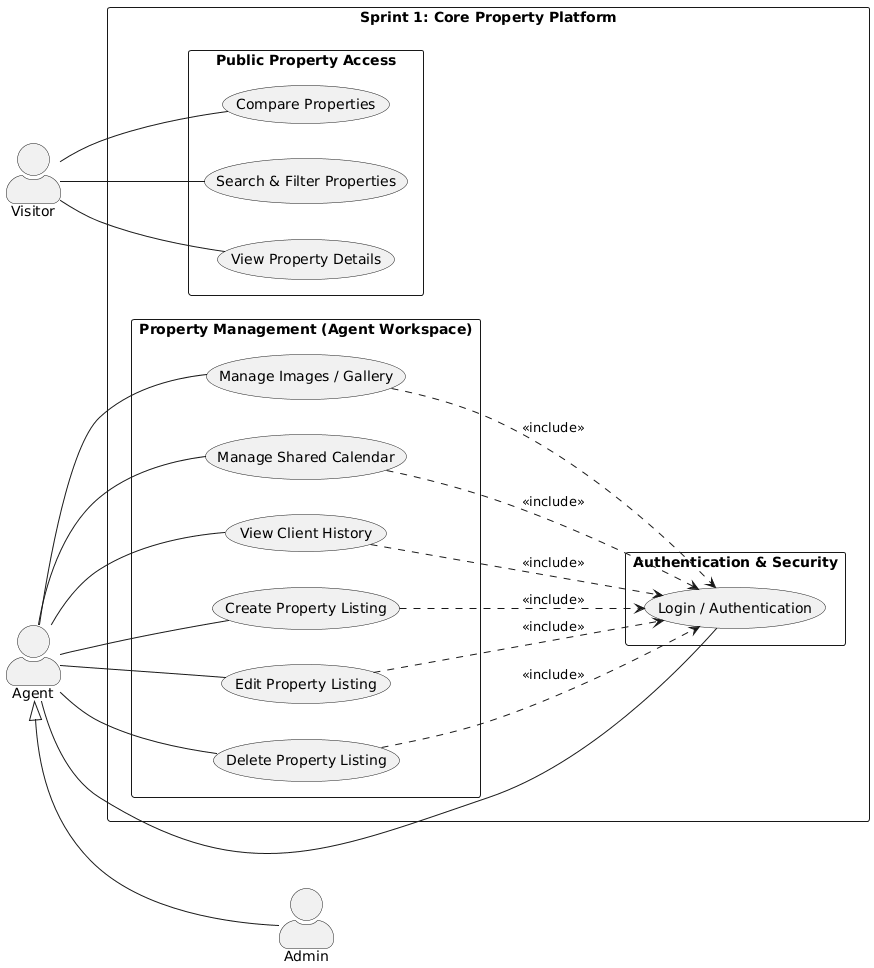

The diagram above was rendered by PlantUML. Its source (embedded in the PNG):
@startuml
left to right direction
skinparam packageStyle rectangle
skinparam shadowing false
skinparam actorStyle awesome

' Actors
actor "Visitor" as Visitor
actor "Agent" as Agent
actor "Admin" as Admin

' Hierarchy
Agent <|-- Admin

rectangle "Sprint 1: Core Property Platform" {

  package "Authentication & Security" {
      usecase "Login / Authentication" as Login
  }

  package "Public Property Access" {
      usecase "Search & Filter Properties" as Search
      usecase "View Property Details" as Details
      usecase "Compare Properties" as Compare
  }

  package "Property Management (Agent Workspace)" {
      usecase "Create Property Listing" as CreateListing
      usecase "Edit Property Listing" as EditListing
      usecase "Delete Property Listing" as DeleteListing
      usecase "Manage Images / Gallery" as Gallery
      usecase "Manage Shared Calendar" as Calendar
      usecase "View Client History" as ClientHistory
  }

}

' Visitor actions
Visitor -- Search
Visitor -- Details
Visitor -- Compare

' Agent actions
Agent -- Login
Agent -- CreateListing
Agent -- EditListing
Agent -- DeleteListing
Agent -- Gallery
Agent -- Calendar
Agent -- ClientHistory

' Security includes
CreateListing ..> Login : <<include>>
EditListing ..> Login : <<include>>
DeleteListing ..> Login : <<include>>
Gallery ..> Login : <<include>>
Calendar ..> Login : <<include>>
ClientHistory ..> Login : <<include>>
@enduml